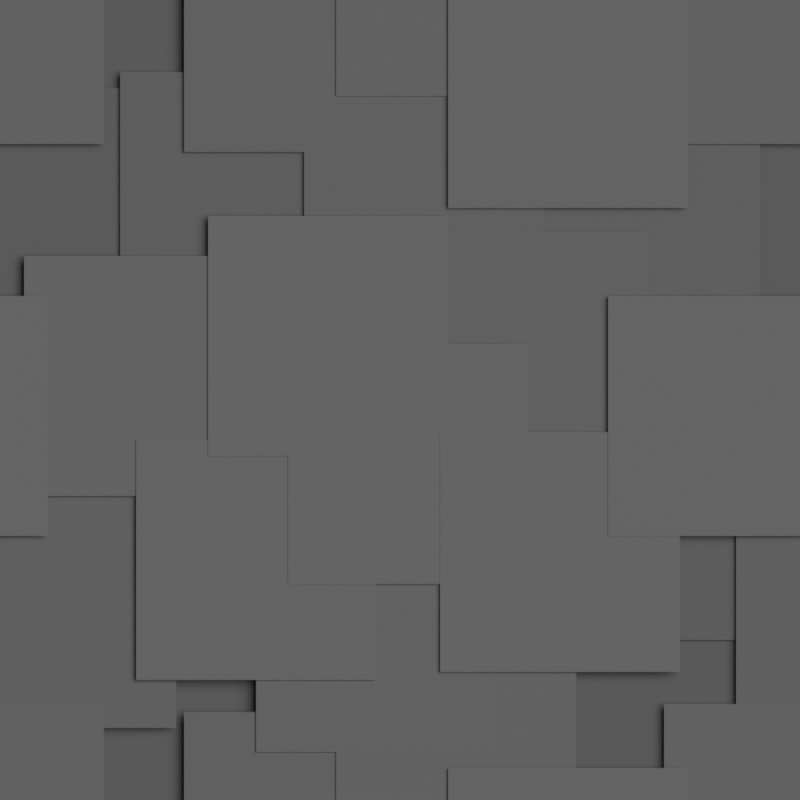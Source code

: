 # Source: sqr_plates.blend  (saved by Blender 3.6.14; exported with 4.5.12 LTS)
import bpy
from mathutils import Matrix  # noqa: F401  (used for matrix-valued properties, if any)

bpy.ops.wm.read_factory_settings(use_empty=True)
scene = bpy.context.scene
scene.name = 'Scene'

# ---- collections
col_collection = bpy.data.collections.new('Collection'); scene.collection.children.link(col_collection)
col_bg = bpy.data.collections.new('BG'); scene.collection.children.link(col_bg)
col_collection_3 = bpy.data.collections.new('Collection 3'); scene.collection.children.link(col_collection_3)

# ---- images (referenced by path relative to the original .blend; pixels are not part of the script)
import os
ASSET_DIR = os.environ.get("B2B_ASSET_DIR", "")  # directory of the original .blend (textures are referenced by path, not embedded)
HERE = os.path.dirname(os.path.abspath(__file__))  # packed textures are extracted next to this script under _unpacked/

def load_image(name, relpath, width, height, colorspace="sRGB"):
    """Load a texture the original file referenced (path relative to the .blend, or extracted next to this script)."""
    p = next((c for c in (os.path.join(HERE, relpath), os.path.join(ASSET_DIR, relpath)) if relpath and os.path.exists(c)), "")
    if p:
        img = bpy.data.images.load(p, check_existing=True)
        img.name = name
    else:  # same state as the original file: an image datablock whose file is absent (Cycles renders it pink)
        img = bpy.data.images.new(name, width, height)
        img.source = "FILE"
        img.filepath = "//" + (relpath or name)
    img.colorspace_settings.name = colorspace
    return img
img_sqr_plates_png = load_image('sqr_plates.png', 'sqr_plates.png', 1024, 1024, 'sRGB')
img_sqr_plates_bump_png = load_image('sqr_plates_bump.png', 'sqr_plates_bump.png', 1024, 1024, 'sRGB')
img_sqr_plates_n_png = load_image('sqr_plates_n.png', 'sqr_plates_n.png', 1024, 1024, 'sRGB')

# ---- materials (node trees are filled in below, after node groups)
mat_normal = bpy.data.materials.new('Normal')
mat_plate = bpy.data.materials.new('Plate')

# ---- material node trees
mat_normal.use_nodes = True; mat_normal.node_tree.nodes.clear()
_N = mat_normal.node_tree.nodes; _L = mat_normal.node_tree.links
n0 = _N.new('ShaderNodeBsdfPrincipled'); n0.name = 'Principled BSDF'; n0.location = (10, 300)
n0.distribution = 'GGX'
n0.subsurface_method = 'RANDOM_WALK_SKIN'
n0.inputs[3].default_value = 1.45
n0.inputs[27].default_value = (0.0, 0.0, 0.0, 1.0)
n0.inputs[28].default_value = 1.0
n1 = _N.new('ShaderNodeOutputMaterial'); n1.name = 'Material Output'; n1.location = (300, 300)
n2 = _N.new('ShaderNodeNormalMap'); n2.name = 'Normal Map'; n2.location = (-233, -402)
n3 = _N.new('ShaderNodeBump'); n3.name = 'Bump'; n3.location = (-253, -167)
n3.inputs[1].default_value = 0.004
n3.inputs[2].default_value = 1.0
n4 = _N.new('ShaderNodeUVMap'); n4.name = 'UV Map.001'; n4.location = (-1415, 173)
n4.uv_map = 'UVMap'
n5 = _N.new('ShaderNodeMapping'); n5.name = 'Mapping'; n5.location = (-1048, 322)
n5.inputs[3].default_value = (2.0, 2.0, 2.0)
n6 = _N.new('ShaderNodeTexImage'); n6.name = 'Image Texture.002'; n6.location = (-662, 275)
n6.width = 302
n6.image = img_sqr_plates_png
n7 = _N.new('ShaderNodeUVMap'); n7.name = 'UV Map'; n7.location = (-977, -184)
n7.uv_map = 'BumpMap'
n8 = _N.new('ShaderNodeUVMap'); n8.name = 'UV Map.002'; n8.location = (-967, -414)
n8.uv_map = 'UVMap'
n9 = _N.new('ShaderNodeTexImage'); n9.name = 'Image Texture'; n9.location = (-665, -78)
n9.width = 302
n9.image = img_sqr_plates_bump_png
n10 = _N.new('ShaderNodeTexImage'); n10.name = 'Image Texture.001'; n10.location = (-661, -387)
n10.width = 296
n10.image = img_sqr_plates_n_png
_L.new(n0.outputs[0], n1.inputs[0])
_L.new(n9.outputs[0], n3.inputs[3])
_L.new(n10.outputs[0], n2.inputs[1])
_L.new(n3.outputs[0], n0.inputs[5])
_L.new(n7.outputs[0], n9.inputs[0])
_L.new(n5.outputs[0], n6.inputs[0])
_L.new(n6.outputs[0], n0.inputs[0])
_L.new(n4.outputs[0], n5.inputs[0])
_L.new(n8.outputs[0], n10.inputs[0])
n1.is_active_output = True
mat_plate.use_nodes = True; mat_plate.node_tree.nodes.clear()
_N = mat_plate.node_tree.nodes; _L = mat_plate.node_tree.links
n0 = _N.new('ShaderNodeBsdfPrincipled'); n0.name = 'Principled BSDF'; n0.location = (10, 300)
n0.distribution = 'GGX'
n0.subsurface_method = 'RANDOM_WALK_SKIN'
n0.inputs[1].default_value = 0.05909
n0.inputs[2].default_value = 0.9682
n0.inputs[3].default_value = 1.45
n0.inputs[15].default_value = 0.1
n0.inputs[27].default_value = (0.0, 0.0, 0.0, 1.0)
n0.inputs[28].default_value = 1.0
n1 = _N.new('ShaderNodeOutputMaterial'); n1.name = 'Material Output'; n1.location = (300, 300)
n2 = _N.new('ShaderNodeObjectInfo'); n2.name = 'Object Info'; n2.location = (-954, 252)
n3 = _N.new('ShaderNodeSeparateXYZ'); n3.name = 'Separate XYZ'; n3.location = (-757, 221)
n4 = _N.new('ShaderNodeMapRange'); n4.name = 'Map Range'; n4.location = (-567, 253)
n4.inputs[1].default_value = -0.01246
n4.inputs[2].default_value = 0.001775
n5 = _N.new('ShaderNodeValToRGB'); n5.name = 'Color Ramp'; n5.location = (-333, 252)
while len(n5.color_ramp.elements) > 1: n5.color_ramp.elements.remove(n5.color_ramp.elements[-1])
n5.color_ramp.elements[0].position = 0.0; n5.color_ramp.elements[0].color = (0.1223, 0.1223, 0.1223, 1.0)
_e = n5.color_ramp.elements.new(1.0); _e.color = (0.1602, 0.1602, 0.1602, 1.0)
_L.new(n0.outputs[0], n1.inputs[0])
_L.new(n2.outputs[0], n3.inputs[0])
_L.new(n5.outputs[0], n0.inputs[0])
_L.new(n4.outputs[0], n5.inputs[0])
_L.new(n3.outputs[2], n4.inputs[0])
n1.is_active_output = True

# ---- world
world_world = bpy.data.worlds.new('World'); scene.world = world_world
world_world.use_nodes = True; world_world.node_tree.nodes.clear()
_N = world_world.node_tree.nodes; _L = world_world.node_tree.links
n0 = _N.new('ShaderNodeOutputWorld'); n0.name = 'World Output'; n0.location = (300, 300)
n1 = _N.new('ShaderNodeBackground'); n1.name = 'Background'; n1.location = (10, 300)
n1.inputs[0].default_value = (0.05088, 0.05088, 0.05088, 1.0)
_L.new(n1.outputs[0], n0.inputs[0])
n0.is_active_output = True
world_world.color = (0.05088, 0.05088, 0.05088)
world_world.use_sun_shadow = False
world_world.sun_shadow_jitter_overblur = 0.0

# ---- cameras
cam_camera = bpy.data.cameras.new('Camera')
cam_camera.type = 'ORTHO'
cam_camera.clip_end = 100.0
cam_camera.ortho_scale = 1.0
cam_camera_001 = bpy.data.cameras.new('Camera.001')
cam_camera_001.type = 'ORTHO'
cam_camera_001.clip_end = 100.0
cam_camera_001.ortho_scale = 1.2

# ---- lights
light_light = bpy.data.lights.new('Light', 'SUN')
light_light.transmission_factor = 0.0
light_light.angle = 1.047
light_light.energy = 3.0
light_light.shadow_soft_size = 0.1
light_light.shadow_cascade_max_distance = 1000.0

# ---- meshes
me_plane_001 = bpy.data.meshes.new('Plane.001')
me_plane_001.from_pydata([(-0.5, -0.5, 0.0), (0.5, -0.5, 0.0), (-0.5, 0.5, 0.0), (0.5, 0.5, 0.0), (1.5, -0.5, 0.0), (-0.5, 1.5, 0.0), (0.5, 1.5, 0.0), (-1.5, 0.5, 0.0), (1.5, 0.5, 0.0), (-1.5, -0.5, 0.0), (1.5, 1.5, 0.0), (-1.5, 1.5, 0.0), (0.5, -1.5, 0.0), (-0.5, -1.5, 0.0), (1.5, -1.5, 0.0), (-1.5, -1.5, 0.0)], [], [(0, 1, 3, 2), (2, 3, 6, 5), (1, 4, 8, 3), (3, 8, 10, 6), (9, 0, 2, 7), (7, 2, 5, 11), (13, 12, 1, 0), (12, 14, 4, 1), (15, 13, 0, 9)])
_uv = me_plane_001.uv_layers.new(name='UVMap')
_uv.uv.foreach_set('vector', [0.3334, 0.6666, 0.3334, 0.3334, 0.6666, 0.3334, 0.6666, 0.6666, 0.6666, 0.6666, 0.6666, 0.3334, 0.9999, 0.3334, 0.9999, 0.6666, 0.3334, 0.3334, 0.3334, 0.0001001, 0.6666, 0.0001001, 0.6666, 0.3334, 0.6666, 0.3334, 0.6666, 0.0001001, 0.9999, 0.0001, 0.9999, 0.3334, 0.3334, 0.9999, 0.3334, 0.6666, 0.6666, 0.6666, 0.6666, 0.9999, 0.6666, 0.9999, 0.6666, 0.6666, 0.9999, 0.6666, 0.9999, 0.9999, 0.0001001, 0.6666, 0.0001001, 0.3334, 0.3334, 0.3334, 0.3334, 0.6666, 0.0001001, 0.3334, 0.0001, 0.0001002, 0.3334, 0.0001001, 0.3334, 0.3334, 0.0001002, 0.9999, 0.0001001, 0.6666, 0.3334, 0.6666, 0.3334, 0.9999])
_uv.active_render = True
_uv = me_plane_001.uv_layers.new(name='BumpMap')
_uv.uv.foreach_set('vector', [0.3611, 0.6389, 0.3611, 0.3611, 0.6389, 0.3611, 0.6389, 0.6389, 0.6389, 0.6389, 0.6389, 0.3611, 0.9166, 0.3611, 0.9166, 0.6389, 0.3611, 0.3611, 0.3611, 0.08342, 0.6389, 0.08342, 0.6389, 0.3611, 0.6389, 0.3611, 0.6389, 0.08342, 0.9166, 0.08342, 0.9166, 0.3611, 0.3611, 0.9166, 0.3611, 0.6389, 0.6389, 0.6389, 0.6389, 0.9166, 0.6389, 0.9166, 0.6389, 0.6389, 0.9166, 0.6389, 0.9166, 0.9166, 0.08342, 0.6389, 0.08342, 0.3611, 0.3611, 0.3611, 0.3611, 0.6389, 0.08342, 0.3611, 0.08342, 0.08342, 0.3611, 0.08342, 0.3611, 0.3611, 0.08342, 0.9166, 0.08342, 0.6389, 0.3611, 0.6389, 0.3611, 0.9166])
me_plane_001.materials.append(mat_normal)
me_plane_001.update()
me_plane_002 = bpy.data.meshes.new('Plane.002')
me_plane_002.from_pydata([(-0.15, -0.15, 0.0), (0.15, -0.15, 0.0), (-0.15, 0.15, 0.0), (0.15, 0.15, 0.0)], [], [(0, 1, 3, 2)])
_uv = me_plane_002.uv_layers.new(name='UVMap')
_uv.uv.foreach_set('vector', [0.0, 0.0, 1.0, 0.0, 1.0, 1.0, 0.0, 1.0])
me_plane_002.materials.append(mat_plate)
me_plane_002.update()

# ---- objects
ob_light = bpy.data.objects.new('Light', light_light)
ob_camera = bpy.data.objects.new('Camera', cam_camera)
ob_camera_big = bpy.data.objects.new('Camera.Big', cam_camera_001)
ob_plane_002 = bpy.data.objects.new('Plane.002', me_plane_001)
ob_plane_001 = bpy.data.objects.new('Plane.001', me_plane_002)
ob_plane_003 = bpy.data.objects.new('Plane.003', me_plane_002)
ob_plane_004 = bpy.data.objects.new('Plane.004', me_plane_002)
ob_plane_005 = bpy.data.objects.new('Plane.005', me_plane_002)
ob_plane_006 = bpy.data.objects.new('Plane.006', me_plane_002)
ob_plane_007 = bpy.data.objects.new('Plane.007', me_plane_002)
ob_plane_008 = bpy.data.objects.new('Plane.008', me_plane_002)
ob_plane_009 = bpy.data.objects.new('Plane.009', me_plane_002)
ob_plane_010 = bpy.data.objects.new('Plane.010', me_plane_002)
ob_plane_011 = bpy.data.objects.new('Plane.011', me_plane_002)
ob_plane_012 = bpy.data.objects.new('Plane.012', me_plane_002)
ob_plane_013 = bpy.data.objects.new('Plane.013', me_plane_002)
ob_plane_014 = bpy.data.objects.new('Plane.014', me_plane_002)
ob_plane_015 = bpy.data.objects.new('Plane.015', me_plane_002)
ob_plane_016 = bpy.data.objects.new('Plane.016', me_plane_002)
ob_plane_017 = bpy.data.objects.new('Plane.017', me_plane_002)
ob_plane_018 = bpy.data.objects.new('Plane.018', me_plane_002)
ob_plane_019 = bpy.data.objects.new('Plane.019', me_plane_002)
ob_plane_020 = bpy.data.objects.new('Plane.020', me_plane_002)
ob_plane_021 = bpy.data.objects.new('Plane.021', me_plane_002)
ob_plane_022 = bpy.data.objects.new('Plane.022', me_plane_002)
ob_plane_023 = bpy.data.objects.new('Plane.023', me_plane_002)
ob_plane_024 = bpy.data.objects.new('Plane.024', me_plane_002)
ob_plane_025 = bpy.data.objects.new('Plane.025', me_plane_002)
ob_plane_026 = bpy.data.objects.new('Plane.026', me_plane_002)
ob_plane_027 = bpy.data.objects.new('Plane.027', me_plane_002)
ob_plane_028 = bpy.data.objects.new('Plane.028', me_plane_002)
ob_plane_029 = bpy.data.objects.new('Plane.029', me_plane_002)
ob_plane_030 = bpy.data.objects.new('Plane.030', me_plane_002)
ob_plane_031 = bpy.data.objects.new('Plane.031', me_plane_002)

# ---- transforms, parenting, visibility, modifiers, constraints
ob_light.location = (4.076, 1.005, 5.904)
ob_light.rotation_euler = (0.6503, 0.05522, 1.866)
ob_light.lock_rotations_4d = False
ob_light.empty_display_type = 'ARROWS'
ob_light.color = (0.0, 0.0, 0.0, 0.0)
ob_light.lineart.crease_threshold = 0.0
ob_camera.location = (0.0, 0.0, 1.0)
ob_camera.lock_rotations_4d = False
ob_camera.empty_display_type = 'ARROWS'
ob_camera.color = (0.0, 0.0, 0.0, 0.0)
ob_camera.display_type = 'WIRE'
ob_camera.lineart.crease_threshold = 0.0
ob_camera_big.location = (0.0, 0.0, 1.0)
ob_camera_big.lock_rotations_4d = False
ob_camera_big.empty_display_type = 'ARROWS'
ob_camera_big.color = (0.0, 0.0, 0.0, 0.0)
ob_camera_big.hide_render = True
ob_camera_big.display_type = 'WIRE'
ob_camera_big.lineart.crease_threshold = 0.0
ob_plane_002.location = (2.4, 0.0, 0.0)
ob_plane_001.location = (-0.52, 0.47, -0.003169)
ob_plane_003.location = (0.48, 0.47, -0.003169)
ob_plane_004.location = (-0.52, -0.53, -0.003169)
ob_plane_005.location = (0.48, -0.53, -0.003169)
ob_plane_006.location = (-0.43, -0.26, -0.004716)
ob_plane_007.location = (0.57, -0.26, -0.004716)
ob_plane_008.location = (-0.59, -0.02, 0.001775)
ob_plane_009.location = (0.41, -0.02, 0.001775)
ob_plane_010.location = (-0.43, 0.24, -0.01131)
ob_plane_011.location = (0.57, 0.24, -0.01131)
ob_plane_012.location = (0.21, 0.39, 0.0001908)
ob_plane_013.location = (0.21, -0.61, 0.0001908)
ob_plane_014.location = (0.07, 0.53, -0.002446)
ob_plane_015.location = (0.07, -0.47, -0.002446)
ob_plane_016.location = (-0.12, 0.46, -0.003956)
ob_plane_017.location = (-0.12, -0.54, -0.003956)
ob_plane_018.location = (-0.3, 0.54, -0.01575)
ob_plane_019.location = (-0.3, -0.46, -0.01575)
ob_plane_020.location = (-0.2, 0.26, -0.007667)
ob_plane_021.location = (0.03, 0.31, -0.00407)
ob_plane_022.location = (0.3, 0.23, -0.00596)
ob_plane_023.location = (0.16, 0.06, -0.00324)
ob_plane_024.location = (0.29, -0.15, -0.009057)
ob_plane_025.location = (0.28, -0.32, -0.01246)
ob_plane_026.location = (0.2, -0.19, 0.001171)
ob_plane_027.location = (0.01, -0.08, 0.0007969)
ob_plane_028.location = (-0.09, 0.08, 0.0008177)
ob_plane_029.location = (-0.32, 0.03, -0.0009684)
ob_plane_030.location = (-0.18, -0.2, 0.0001912)
ob_plane_031.location = (-0.03, -0.29, -0.002107)

# ---- collection membership
col_collection.objects.link(ob_light)
col_collection.objects.link(ob_camera)
col_collection.objects.link(ob_camera_big)
col_bg.objects.link(ob_plane_002)
col_collection_3.objects.link(ob_plane_001)
col_collection_3.objects.link(ob_plane_003)
col_collection_3.objects.link(ob_plane_004)
col_collection_3.objects.link(ob_plane_005)
col_collection_3.objects.link(ob_plane_006)
col_collection_3.objects.link(ob_plane_007)
col_collection_3.objects.link(ob_plane_008)
col_collection_3.objects.link(ob_plane_009)
col_collection_3.objects.link(ob_plane_010)
col_collection_3.objects.link(ob_plane_011)
col_collection_3.objects.link(ob_plane_012)
col_collection_3.objects.link(ob_plane_013)
col_collection_3.objects.link(ob_plane_014)
col_collection_3.objects.link(ob_plane_015)
col_collection_3.objects.link(ob_plane_016)
col_collection_3.objects.link(ob_plane_017)
col_collection_3.objects.link(ob_plane_018)
col_collection_3.objects.link(ob_plane_019)
col_collection_3.objects.link(ob_plane_020)
col_collection_3.objects.link(ob_plane_021)
col_collection_3.objects.link(ob_plane_022)
col_collection_3.objects.link(ob_plane_023)
col_collection_3.objects.link(ob_plane_024)
col_collection_3.objects.link(ob_plane_025)
col_collection_3.objects.link(ob_plane_026)
col_collection_3.objects.link(ob_plane_027)
col_collection_3.objects.link(ob_plane_028)
col_collection_3.objects.link(ob_plane_029)
col_collection_3.objects.link(ob_plane_030)
col_collection_3.objects.link(ob_plane_031)

# ---- scene / render settings (as saved in the file)
scene.camera = ob_camera
scene.frame_start = 1; scene.frame_end = 250; scene.frame_set(1)
scene.render.engine = 'CYCLES'
scene.render.image_settings.compression = 100
scene.render.resolution_x = 512
scene.render.resolution_y = 512
scene.cycles.sampling_pattern = 'TABULATED_SOBOL'
scene.cycles.bake_type = 'NORMAL'
scene.view_settings.view_transform = 'Standard'
bpy.context.view_layer.update()
